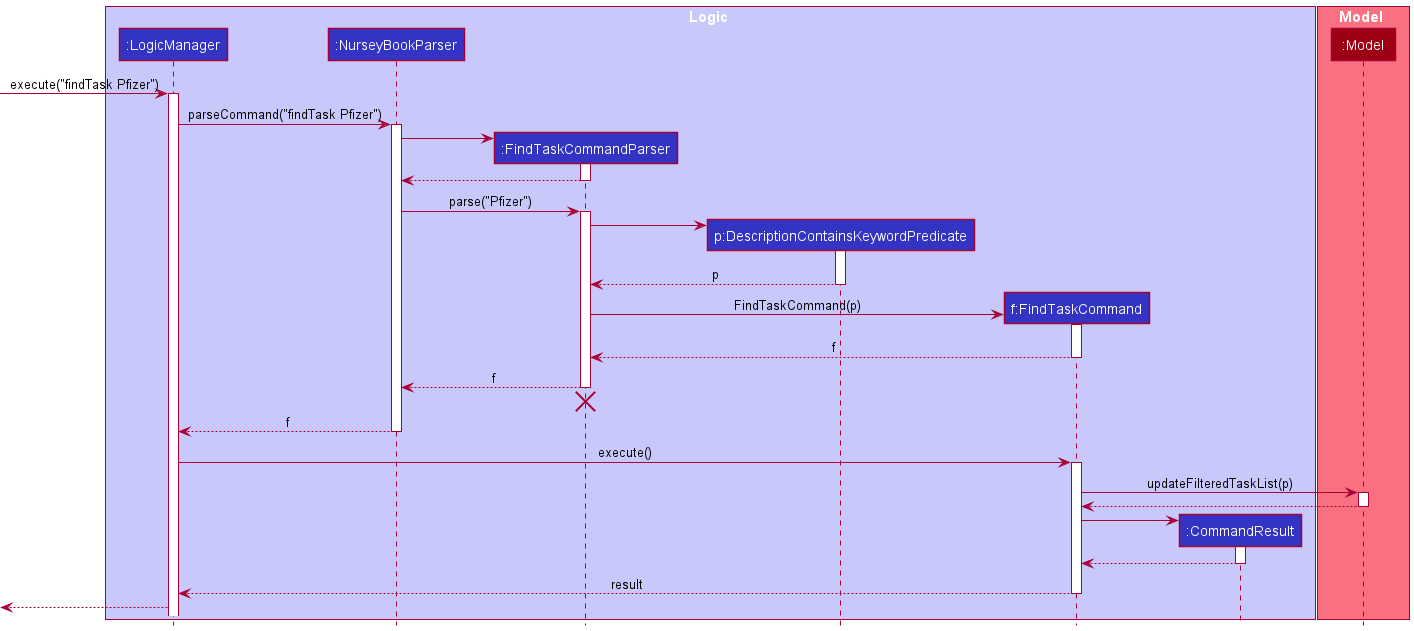

The diagram above was rendered by PlantUML. Its source (embedded in the PNG):
@startuml
!include style.puml

box Logic LOGIC_COLOR_T1
participant ":LogicManager" as LogicManager LOGIC_COLOR
participant ":NurseyBookParser" as NurseyBookParser LOGIC_COLOR
participant ":FindTaskCommandParser" as FindTaskCommandParser LOGIC_COLOR
participant "p:DescriptionContainsKeywordPredicate" as DescriptionContainsKeywordPredicate LOGIC_COLOR
participant "f:FindTaskCommand" as FindTaskCommand LOGIC_COLOR
participant ":CommandResult" as CommandResult LOGIC_COLOR
end box

box Model MODEL_COLOR_T1
participant ":Model" as Model MODEL_COLOR
end box

[-> LogicManager : execute("findTask Pfizer")
activate LogicManager

LogicManager -> NurseyBookParser : parseCommand("findTask Pfizer")
activate NurseyBookParser

create FindTaskCommandParser
NurseyBookParser -> FindTaskCommandParser
activate FindTaskCommandParser

FindTaskCommandParser --> NurseyBookParser
deactivate FindTaskCommandParser

NurseyBookParser -> FindTaskCommandParser : parse("Pfizer")
activate FindTaskCommandParser

create DescriptionContainsKeywordPredicate
FindTaskCommandParser -> DescriptionContainsKeywordPredicate
activate DescriptionContainsKeywordPredicate

DescriptionContainsKeywordPredicate --> FindTaskCommandParser : p
deactivate DescriptionContainsKeywordPredicate

create FindTaskCommand
FindTaskCommandParser -> FindTaskCommand : FindTaskCommand(p)
activate FindTaskCommand

FindTaskCommand --> FindTaskCommandParser : f
deactivate FindTaskCommand

FindTaskCommandParser --> NurseyBookParser : f
deactivate FindTaskCommandParser
FindTaskCommandParser -[hidden]-> NurseyBookParser
destroy FindTaskCommandParser

NurseyBookParser --> LogicManager : f
deactivate NurseyBookParser

LogicManager -> FindTaskCommand : execute()
activate FindTaskCommand

FindTaskCommand -> Model : updateFilteredTaskList(p)
activate Model

Model --> FindTaskCommand
deactivate Model

create CommandResult
FindTaskCommand -> CommandResult
activate CommandResult

CommandResult --> FindTaskCommand
deactivate CommandResult

FindTaskCommand --> LogicManager : result
deactivate FindTaskCommand

[<-- LogicManager
@enduml